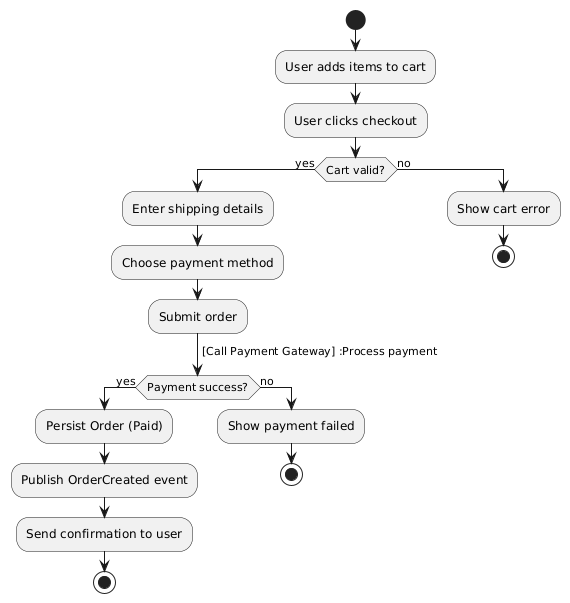

The diagram above was rendered by PlantUML. Its source (embedded in the PNG):
@startuml
start
:User adds items to cart;
:User clicks checkout;
if (Cart valid?) then (yes)
  :Enter shipping details;
  :Choose payment method;
  :Submit order;
  -> [Call Payment Gateway] :Process payment;
  if (Payment success?) then (yes)
    :Persist Order (Paid);
    :Publish OrderCreated event;
    :Send confirmation to user;
    stop
  else (no)
    :Show payment failed;
    stop
  endif
else (no)
  :Show cart error;
  stop
endif
@enduml